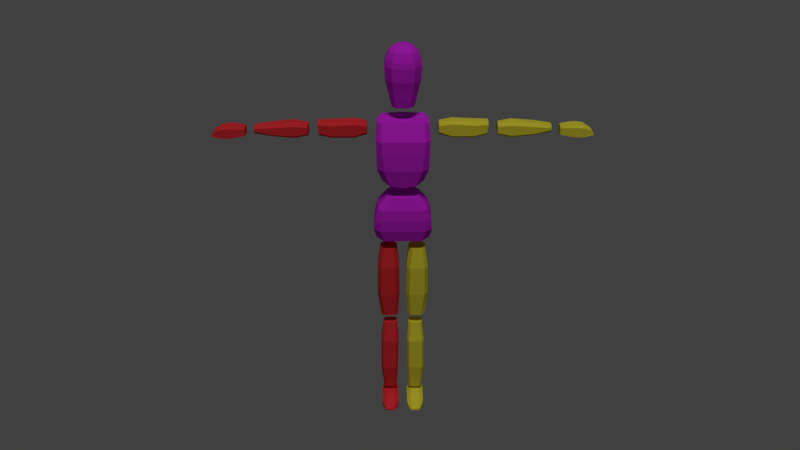 # Source: mannequinNoJoints.blend  (saved by Blender 2.78.0; exported with 4.5.12 LTS)
import bpy
from mathutils import Matrix  # noqa: F401  (used for matrix-valued properties, if any)

bpy.ops.wm.read_factory_settings(use_empty=True)
scene = bpy.context.scene
scene.name = 'Scene'

# ---- collections
col_collection_1 = bpy.data.collections.new('Collection 1'); scene.collection.children.link(col_collection_1)

# ---- materials (node trees are filled in below, after node groups)
mat_nojoints_left_side = bpy.data.materials.new('NoJoints Left Side')
mat_nojoints_left_side.alpha_threshold = 0.0
mat_nojoints_left_side.use_transparent_shadow = False
mat_nojoints_left_side.diffuse_color = (0.8, 0.7141, 0.04545, 1.0)
mat_nojoints_left_side.roughness = 0.5
mat_nojoints_centre_body = bpy.data.materials.new('NoJoints Centre Body')
mat_nojoints_centre_body.alpha_threshold = 0.0
mat_nojoints_centre_body.use_transparent_shadow = False
mat_nojoints_centre_body.diffuse_color = (0.7083, 0.02346, 0.8, 1.0)
mat_nojoints_centre_body.roughness = 0.5
mat_nojoints_right_side = bpy.data.materials.new('NoJoints Right Side')
mat_nojoints_right_side.alpha_threshold = 0.0
mat_nojoints_right_side.use_transparent_shadow = False
mat_nojoints_right_side.diffuse_color = (0.8, 0.03469, 0.04255, 1.0)
mat_nojoints_right_side.roughness = 0.5

# ---- material node trees

# ---- world
world_world = bpy.data.worlds.new('World'); scene.world = world_world
world_world.color = (0.05088, 0.05088, 0.05088)
world_world.use_sun_shadow = False
world_world.sun_shadow_jitter_overblur = 0.0
world_world.cycles.sampling_method = 'MANUAL'

# ---- cameras
cam_camera = bpy.data.cameras.new('Camera')
cam_camera.clip_end = 100.0
cam_camera.lens = 35.0
cam_camera.sensor_width = 32.0
cam_camera.sensor_height = 18.0
cam_camera.ortho_scale = 7.314
cam_camera.dof.focus_distance = 0.0
cam_camera.dof.aperture_fstop = 128.0

# ---- lights
light_lamp = bpy.data.lights.new('Lamp', 'SUN')
light_lamp.transmission_factor = 0.0
light_lamp.cutoff_distance = 30.0
light_lamp.angle = 0.1993
light_lamp.energy = 1.0
light_lamp.shadow_buffer_clip_start = 1.001
light_lamp.shadow_soft_size = 0.1
light_lamp.shadow_cascade_max_distance = 1000.0

# ---- meshes
me_cube = bpy.data.meshes.new('Cube')
me_cube.from_pydata([(0.1197, 0.04828, 0.9121), (0.1197, -0.01816, 0.9075), (0.05196, -0.05485, 1.116), (0.08609, -0.04568, 0.8983), (0.07183, 0.04675, 1.116), (0.07183, -0.02732, 1.116), (0.05196, 0.07428, 1.116), (0.08609, 0.07581, 0.9029), (0.1314, 0.0712, 0.9553), (0.1263, 0.0712, 1.008), (0.1136, 0.0712, 1.06), (0.1012, 0.09873, 0.9553), (0.09958, 0.09873, 1.008), (0.09029, 0.09873, 1.06), (0.1314, -0.03649, 0.9553), (0.1263, -0.0426, 1.008), (0.1136, -0.0426, 1.06), (0.09029, -0.07013, 1.06), (0.09958, -0.07013, 1.008), (0.1012, -0.06402, 0.9553), (0.09176, 0.04064, 1.198), (0.09176, -0.03191, 1.192), (0.09126, -0.05485, 1.463), (0.05817, -0.05943, 1.175), (0.1111, 0.05745, 1.455), (0.1111, -0.02732, 1.455), (0.09126, 0.08498, 1.463), (0.05817, 0.06817, 1.181), (0.1126, 0.0712, 1.251), (0.1152, 0.0712, 1.319), (0.1177, 0.0712, 1.387), (0.08248, 0.09873, 1.251), (0.08846, 0.09873, 1.319), (0.09444, 0.09873, 1.387), (0.1126, -0.05177, 1.251), (0.1152, -0.05788, 1.319), (0.1177, -0.05788, 1.387), (0.09444, -0.0854, 1.387), (0.08846, -0.0854, 1.319), (0.08248, -0.07929, 1.251), (0.1552, 0.02958, 1.385), (0.1552, 0.02958, 1.438), (0.1552, 0.05842, 1.385), (0.1552, 0.05842, 1.438), (0.3641, 0.02996, 1.38), (0.3692, 0.02996, 1.443), (0.3641, 0.05804, 1.38), (0.3692, 0.05804, 1.443), (0.1552, 0.01451, 1.398), (0.1552, 0.01451, 1.425), (0.1552, 0.07348, 1.425), (0.1552, 0.07348, 1.398), (0.3692, 0.0727, 1.43), (0.3641, 0.0727, 1.393), (0.3692, 0.01529, 1.43), (0.3641, 0.01529, 1.393), (0.2112, 0.06374, 1.37), (0.2112, 0.06374, 1.448), (0.2112, 0.02425, 1.37), (0.2112, 0.02425, 1.448), (0.2112, 0.003621, 1.383), (0.2112, 0.003621, 1.436), (0.2112, 0.08437, 1.383), (0.2112, 0.08437, 1.436), (0.3106, 0.06374, 1.443), (0.3106, 0.02425, 1.37), (0.3106, 0.08437, 1.383), (0.3106, 0.08437, 1.43), (0.3106, 0.06374, 1.37), (0.3106, 0.02425, 1.443), (0.3106, 0.003621, 1.383), (0.3106, 0.003621, 1.43), (0.4098, 0.02823, 1.38), (0.4098, 0.02823, 1.433), (0.4098, 0.05742, 1.38), (0.4098, 0.05742, 1.433), (0.6429, 0.03187, 1.39), (0.6429, 0.03187, 1.425), (0.6429, 0.05612, 1.39), (0.6429, 0.05612, 1.425), (0.4098, 0.01298, 1.392), (0.4098, 0.01298, 1.42), (0.4098, 0.07267, 1.42), (0.4098, 0.07267, 1.392), (0.6429, 0.06879, 1.413), (0.6429, 0.06879, 1.403), (0.6429, 0.01921, 1.413), (0.6429, 0.01921, 1.403), (0.4696, 0.06374, 1.37), (0.4696, 0.06374, 1.442), (0.4696, 0.02425, 1.37), (0.4696, 0.02425, 1.442), (0.4696, 0.003621, 1.383), (0.4696, 0.003621, 1.429), (0.4696, 0.08437, 1.383), (0.4696, 0.08437, 1.429), (0.569, 0.06374, 1.434), (0.569, 0.02425, 1.379), (0.569, 0.08437, 1.392), (0.569, 0.08437, 1.422), (0.569, 0.06374, 1.379), (0.569, 0.02425, 1.434), (0.569, 0.003621, 1.392), (0.569, 0.003621, 1.422), (0.8305, 0.02226, 1.378), (0.8157, 0.02924, 1.404), (0.8305, 0.06292, 1.378), (0.8157, 0.05594, 1.404), (0.6816, 0.01835, 1.382), (0.6816, 0.02667, 1.42), (0.6816, 0.06683, 1.382), (0.6816, 0.05851, 1.42), (0.569, 0.003621, 1.392), (0.4098, 0.01298, 1.392), (0.8231, 0.02226, 1.395), (0.8231, 0.06292, 1.395), (0.6816, 0.06683, 1.411), (0.6816, 0.01835, 1.411), (0.7185, 0.07771, 1.378), (0.7524, 0.08079, 1.374), (0.7863, 0.07739, 1.374), (0.7863, 0.06544, 1.422), (0.7524, 0.06768, 1.427), (0.7185, 0.06566, 1.425), (0.7863, 0.007797, 1.374), (0.7524, 0.004398, 1.374), (0.7185, 0.007474, 1.378), (0.7185, 0.01953, 1.425), (0.7524, 0.01751, 1.427), (0.7863, 0.01974, 1.422), (0.7185, 0.007474, 1.416), (0.7524, 0.004398, 1.418), (0.7863, 0.007797, 1.413), (0.7863, 0.07739, 1.413), (0.7524, 0.08079, 1.418), (0.7185, 0.07771, 1.416), (0.02757, -0.008865, 0.8487), (0.1019, -0.008865, 0.8487), (0.02757, 0.03607, 0.8487), (0.1019, 0.03607, 0.8487), (0.02224, -0.004404, 0.4903), (0.1017, -0.004404, 0.4903), (0.02224, 0.03295, 0.4903), (0.1017, 0.03295, 0.4903), (0.04314, -0.02755, 0.8487), (0.08632, -0.02755, 0.8487), (0.08632, 0.05476, 0.8487), (0.04314, 0.05476, 0.8487), (0.08612, 0.04848, 0.4903), (0.03781, 0.04848, 0.4903), (0.08612, -0.01993, 0.4903), (0.03781, -0.01993, 0.4903), (0.01713, 0.04229, 0.7533), (0.1159, 0.04229, 0.7533), (0.01713, -0.01527, 0.7533), (0.1159, -0.01527, 0.7533), (0.03271, -0.04056, 0.7533), (0.1003, -0.04056, 0.7533), (0.03271, 0.06758, 0.7533), (0.1003, 0.06758, 0.7533), (0.1172, 0.03313, 0.6103), (0.0143, -0.01069, 0.6103), (0.02988, 0.05841, 0.6103), (0.1016, 0.05841, 0.6103), (0.0143, 0.03313, 0.6103), (0.1172, -0.01069, 0.6103), (0.02988, -0.03597, 0.6103), (0.1016, -0.03597, 0.6103), (0.02727, -0.002176, 0.4443), (0.09101, -0.002203, 0.4441), (0.02727, 0.02683, 0.4443), (0.09101, 0.02686, 0.4441), (0.02983, 0.003827, 0.06349), (0.09067, 0.003786, 0.06382), (0.02986, 0.03225, 0.06341), (0.09063, 0.03229, 0.06373), (0.03795, -0.01516, 0.4442), (0.08028, -0.01518, 0.4442), (0.08028, 0.03983, 0.4442), (0.03796, 0.03981, 0.4442), (0.08021, 0.04227, 0.06386), (0.04022, 0.04224, 0.06373), (0.08025, -0.006286, 0.06409), (0.04018, -0.00625, 0.06396), (0.02022, 0.04094, 0.3485), (0.1027, 0.04096, 0.3483), (0.02023, -0.01523, 0.3484), (0.1027, -0.01525, 0.3482), (0.02944, -0.03277, 0.3484), (0.09343, -0.03281, 0.3483), (0.02942, 0.05849, 0.3486), (0.09345, 0.05853, 0.3486), (0.104, 0.03826, 0.1933), (0.0225, -0.0106, 0.1929), (0.03174, 0.05573, 0.1933), (0.09473, 0.05578, 0.1935), (0.02253, 0.03823, 0.1928), (0.104, -0.01064, 0.1934), (0.03167, -0.02817, 0.1934), (0.0948, -0.02823, 0.1936), (0.02989, -0.02932, 1.521), (0.04837, -0.003894, 1.521), (0.04837, 0.02754, 1.521), (0.02989, 0.05296, 1.521), (0.03503, -0.0364, 1.553), (0.05668, -0.006596, 1.553), (0.05668, 0.03024, 1.553), (0.03503, 0.06004, 1.553), (0.04001, -0.04325, 1.594), (0.06474, -0.009214, 1.594), (0.06474, 0.03286, 1.594), (0.04001, 0.06689, 1.594), (0.04667, -0.05242, 1.64), (0.07552, -0.01272, 1.64), (0.07552, 0.03636, 1.64), (0.04667, 0.07606, 1.64), (0.04898, -0.05559, 1.699), (0.07925, -0.01393, 1.699), (0.07925, 0.03757, 1.699), (0.04898, 0.07923, 1.699), (0.04697, -0.05283, 1.721), (0.076, -0.01287, 1.721), (0.076, 0.03651, 1.721), (0.04697, 0.07647, 1.721), (0.0435, -0.04805, 1.738), (0.07039, -0.01105, 1.738), (0.07039, 0.03469, 1.738), (0.0435, 0.0717, 1.738), (0.03741, -0.03967, 1.761), (0.06053, -0.007846, 1.761), (0.06053, 0.03149, 1.761), (0.03741, 0.06331, 1.761), (0.02685, -0.02514, 1.777), (0.04345, -0.002296, 1.777), (0.04345, 0.02594, 1.777), (0.02685, 0.04878, 1.777), (0.02192, -0.01835, 1.782), (0.03546, 0.0002983, 1.782), (0.03546, 0.02334, 1.782), (0.02192, 0.04199, 1.782), (0.01719, -0.01183, 1.787), (0.02781, 0.002786, 1.787), (0.02781, 0.02086, 1.787), (0.01719, 0.03547, 1.787), (0.008513, 0.0001047, 1.791), (0.01377, 0.007346, 1.791), (0.01377, 0.0163, 1.791), (0.008513, 0.02354, 1.791), (0.02547, -0.08751, 0.0001292), (0.02535, -0.08751, 0.01835), (0.02064, 0.04787, 0.002312), (0.02052, 0.04787, 0.02823), (0.09438, -0.08751, 0.0001292), (0.09475, -0.08751, 0.02132), (0.09922, 0.04787, 0.002312), (0.09958, 0.04787, 0.0312), (0.02064, -0.02073, 0.0001292), (0.02064, -0.06585, 0.0001292), (0.02052, -0.06585, 0.02658), (0.02052, -0.03637, 0.03137), (0.09922, -0.06585, 0.0001292), (0.09922, -0.02073, 0.0001292), (0.09958, -0.03637, 0.03434), (0.09958, -0.06585, 0.02955), (0.04076, -0.117, 0.003759), (0.0404, -0.117, 0.008778), (0.07986, -0.117, 0.00304), (0.08014, -0.117, 0.008887), (0.02052, 0.03398, 0.03158), (0.09922, 0.03656, 0.0001292), (0.02064, 0.03656, 0.0001292), (0.09958, 0.03398, 0.03455), (0.08587, 0.04787, 0.002312), (0.03034, 0.04787, 0.002312), (0.03846, 0.04787, 0.04363), (0.07962, 0.04787, 0.04363), (0.03417, -0.08751, 0.0001292), (0.08293, -0.08751, 0.0001292), (0.07736, -0.08751, 0.03375), (0.04139, -0.08751, 0.03375), (0.03846, -0.03637, 0.04677), (0.07962, -0.03637, 0.04677), (0.03846, -0.06585, 0.04198), (0.07962, -0.06585, 0.04198), (0.08587, -0.02073, 0.0001292), (0.03034, -0.02073, 0.0001292), (0.08587, -0.06585, 0.0001292), (0.03034, -0.06585, 0.0001292), (0.04423, -0.117, 0.001985), (0.07618, -0.117, 0.001985), (0.07618, -0.117, 0.01249), (0.04432, -0.117, 0.01249), (0.08587, 0.03656, 0.0001292), (0.03034, 0.03656, 0.0001292), (0.03846, 0.03398, 0.04698), (0.07962, 0.03398, 0.04698), (0.03311, -0.1022, 0.0132), (0.08744, -0.1022, 0.0151), (0.08712, -0.1022, 0.001585), (0.03276, -0.1022, 0.001585), (0.03842, -0.1022, 0.001057), (0.07956, -0.1022, 0.001057), (0.07677, -0.1022, 0.02312), (0.04285, -0.1022, 0.02312), (0.02064, -0.04329, 0.0001292), (0.02052, -0.05111, 0.02897), (0.09922, -0.04329, 0.0001292), (0.09958, -0.05111, 0.03194), (0.03034, -0.04329, 0.0001292), (0.08587, -0.04329, 0.0001292), (0.07962, -0.05111, 0.04437), (0.03846, -0.05111, 0.04437), (0.02064, -0.01191, 0.0001292), (0.09958, -0.02555, 0.03437), (0.02052, -0.02555, 0.0314), (0.09922, -0.01191, 0.0001292), (0.03034, -0.01191, 0.0001292), (0.08587, -0.01191, 0.0001292), (0.07962, -0.02555, 0.0468), (0.03846, -0.02555, 0.0468), (-0.1197, 0.04828, 0.9121), (-0.1197, -0.01816, 0.9075), (-0.05196, -0.05485, 1.116), (-0.08609, -0.04568, 0.8983), (-0.07183, 0.04675, 1.116), (-0.07183, -0.02732, 1.116), (-0.05196, 0.07428, 1.116), (-0.08609, 0.07581, 0.9029), (0.0, 0.07581, 0.9029), (0.0, -0.04568, 0.8983), (0.0, 0.07428, 1.116), (0.0, -0.05485, 1.116), (-0.1314, 0.0712, 0.9553), (-0.1263, 0.0712, 1.008), (-0.1136, 0.0712, 1.06), (-0.1012, 0.09873, 0.9553), (-0.09958, 0.09873, 1.008), (-0.09029, 0.09873, 1.06), (-0.1314, -0.03649, 0.9553), (-0.1263, -0.0426, 1.008), (-0.1136, -0.0426, 1.06), (-0.09029, -0.07013, 1.06), (-0.09958, -0.07013, 1.008), (-0.1012, -0.06402, 0.9553), (0.0, 0.09873, 0.9553), (0.0, 0.09873, 1.008), (0.0, 0.09873, 1.06), (0.0, -0.07013, 1.06), (0.0, -0.07013, 1.008), (0.0, -0.06402, 0.9553), (-0.09176, 0.04064, 1.198), (-0.09176, -0.03191, 1.192), (-0.09126, -0.05485, 1.463), (-0.05817, -0.05943, 1.175), (-0.1111, 0.05745, 1.455), (-0.1111, -0.02732, 1.455), (-0.09126, 0.08498, 1.463), (-0.05817, 0.06817, 1.181), (0.0, 0.06817, 1.172), (0.0, -0.05943, 1.166), (0.0, 0.08498, 1.466), (0.0, -0.05485, 1.466), (-0.1126, 0.0712, 1.251), (-0.1152, 0.0712, 1.319), (-0.1177, 0.0712, 1.387), (-0.08248, 0.09873, 1.251), (-0.08846, 0.09873, 1.319), (-0.09444, 0.09873, 1.387), (-0.1126, -0.05177, 1.251), (-0.1152, -0.05788, 1.319), (-0.1177, -0.05788, 1.387), (-0.09444, -0.0854, 1.387), (-0.08846, -0.0854, 1.319), (-0.08248, -0.07929, 1.251), (0.0, 0.09873, 1.251), (0.0, 0.09873, 1.319), (0.0, 0.09873, 1.387), (0.0, -0.0854, 1.387), (0.0, -0.0854, 1.319), (0.0, -0.07929, 1.251), (-0.1552, 0.02958, 1.385), (-0.1552, 0.02958, 1.438), (-0.1552, 0.05842, 1.385), (-0.1552, 0.05842, 1.438), (-0.3641, 0.02996, 1.38), (-0.3692, 0.02996, 1.443), (-0.3641, 0.05804, 1.38), (-0.3692, 0.05804, 1.443), (-0.1552, 0.01451, 1.398), (-0.1552, 0.01451, 1.425), (-0.1552, 0.07348, 1.425), (-0.1552, 0.07348, 1.398), (-0.3692, 0.0727, 1.43), (-0.3641, 0.0727, 1.393), (-0.3692, 0.01529, 1.43), (-0.3641, 0.01529, 1.393), (-0.2112, 0.06374, 1.37), (-0.2112, 0.06374, 1.448), (-0.2112, 0.02425, 1.37), (-0.2112, 0.02425, 1.448), (-0.2112, 0.003621, 1.383), (-0.2112, 0.003621, 1.436), (-0.2112, 0.08437, 1.383), (-0.2112, 0.08437, 1.436), (-0.3106, 0.06374, 1.443), (-0.3106, 0.02425, 1.37), (-0.3106, 0.08437, 1.383), (-0.3106, 0.08437, 1.43), (-0.3106, 0.06374, 1.37), (-0.3106, 0.02425, 1.443), (-0.3106, 0.003621, 1.383), (-0.3106, 0.003621, 1.43), (-0.4098, 0.02823, 1.38), (-0.4098, 0.02823, 1.433), (-0.4098, 0.05742, 1.38), (-0.4098, 0.05742, 1.433), (-0.6429, 0.03187, 1.39), (-0.6429, 0.03187, 1.425), (-0.6429, 0.05612, 1.39), (-0.6429, 0.05612, 1.425), (-0.4098, 0.01298, 1.392), (-0.4098, 0.01298, 1.42), (-0.4098, 0.07267, 1.42), (-0.4098, 0.07267, 1.392), (-0.6429, 0.06879, 1.413), (-0.6429, 0.06879, 1.403), (-0.6429, 0.01921, 1.413), (-0.6429, 0.01921, 1.403), (-0.4696, 0.06374, 1.37), (-0.4696, 0.06374, 1.442), (-0.4696, 0.02425, 1.37), (-0.4696, 0.02425, 1.442), (-0.4696, 0.003621, 1.383), (-0.4696, 0.003621, 1.429), (-0.4696, 0.08437, 1.383), (-0.4696, 0.08437, 1.429), (-0.569, 0.06374, 1.434), (-0.569, 0.02425, 1.379), (-0.569, 0.08437, 1.392), (-0.569, 0.08437, 1.422), (-0.569, 0.06374, 1.379), (-0.569, 0.02425, 1.434), (-0.569, 0.003621, 1.392), (-0.569, 0.003621, 1.422), (-0.8305, 0.02226, 1.378), (-0.8157, 0.02924, 1.404), (-0.8305, 0.06292, 1.378), (-0.8157, 0.05594, 1.404), (-0.6816, 0.01835, 1.382), (-0.6816, 0.02667, 1.42), (-0.6816, 0.06683, 1.382), (-0.6816, 0.05851, 1.42), (-0.569, 0.003621, 1.392), (-0.4098, 0.01298, 1.392), (-0.8231, 0.02226, 1.395), (-0.8231, 0.06292, 1.395), (-0.6816, 0.06683, 1.411), (-0.6816, 0.01835, 1.411), (-0.7185, 0.07771, 1.378), (-0.7524, 0.08079, 1.374), (-0.7863, 0.07739, 1.374), (-0.7863, 0.06544, 1.422), (-0.7524, 0.06768, 1.427), (-0.7185, 0.06566, 1.425), (-0.7863, 0.007797, 1.374), (-0.7524, 0.004398, 1.374), (-0.7185, 0.007474, 1.378), (-0.7185, 0.01953, 1.425), (-0.7524, 0.01751, 1.427), (-0.7863, 0.01974, 1.422), (-0.7185, 0.007474, 1.416), (-0.7524, 0.004398, 1.418), (-0.7863, 0.007797, 1.413), (-0.7863, 0.07739, 1.413), (-0.7524, 0.08079, 1.418), (-0.7185, 0.07771, 1.416), (-0.02757, -0.008865, 0.8487), (-0.1019, -0.008865, 0.8487), (-0.02757, 0.03607, 0.8487), (-0.1019, 0.03607, 0.8487), (-0.02224, -0.004404, 0.4903), (-0.1017, -0.004404, 0.4903), (-0.02224, 0.03295, 0.4903), (-0.1017, 0.03295, 0.4903), (-0.04314, -0.02755, 0.8487), (-0.08632, -0.02755, 0.8487), (-0.08632, 0.05476, 0.8487), (-0.04314, 0.05476, 0.8487), (-0.08612, 0.04848, 0.4903), (-0.03781, 0.04848, 0.4903), (-0.08612, -0.01993, 0.4903), (-0.03781, -0.01993, 0.4903), (-0.01713, 0.04229, 0.7533), (-0.1159, 0.04229, 0.7533), (-0.01713, -0.01527, 0.7533), (-0.1159, -0.01527, 0.7533), (-0.03271, -0.04056, 0.7533), (-0.1003, -0.04056, 0.7533), (-0.03271, 0.06758, 0.7533), (-0.1003, 0.06758, 0.7533), (-0.1172, 0.03313, 0.6103), (-0.0143, -0.01069, 0.6103), (-0.02988, 0.05841, 0.6103), (-0.1016, 0.05841, 0.6103), (-0.0143, 0.03313, 0.6103), (-0.1172, -0.01069, 0.6103), (-0.02988, -0.03597, 0.6103), (-0.1016, -0.03597, 0.6103), (-0.02727, -0.002176, 0.4443), (-0.09101, -0.002203, 0.4441), (-0.02727, 0.02683, 0.4443), (-0.09101, 0.02686, 0.4441), (-0.02983, 0.003827, 0.06349), (-0.09067, 0.003786, 0.06382), (-0.02986, 0.03225, 0.06341), (-0.09063, 0.03229, 0.06373), (-0.03795, -0.01516, 0.4442), (-0.08028, -0.01518, 0.4442), (-0.08028, 0.03983, 0.4442), (-0.03796, 0.03981, 0.4442), (-0.08021, 0.04227, 0.06386), (-0.04022, 0.04224, 0.06373), (-0.08025, -0.006286, 0.06409), (-0.04018, -0.00625, 0.06396), (-0.02022, 0.04094, 0.3485), (-0.1027, 0.04096, 0.3483), (-0.02023, -0.01523, 0.3484), (-0.1027, -0.01525, 0.3482), (-0.02944, -0.03277, 0.3484), (-0.09343, -0.03281, 0.3483), (-0.02942, 0.05849, 0.3486), (-0.09345, 0.05853, 0.3486), (-0.104, 0.03826, 0.1933), (-0.0225, -0.0106, 0.1929), (-0.03174, 0.05573, 0.1933), (-0.09473, 0.05578, 0.1935), (-0.02253, 0.03823, 0.1928), (-0.104, -0.01064, 0.1934), (-0.03167, -0.02817, 0.1934), (-0.0948, -0.02823, 0.1936), (0.0, 0.06268, 1.521), (0.0, -0.03903, 1.521), (-0.02989, -0.02932, 1.521), (-0.04837, -0.003894, 1.521), (-0.04837, 0.02754, 1.521), (-0.02989, 0.05296, 1.521), (0.0, 0.07142, 1.553), (0.0, -0.04778, 1.553), (-0.03503, -0.0364, 1.553), (-0.05668, -0.006596, 1.553), (-0.05668, 0.03024, 1.553), (-0.03503, 0.06004, 1.553), (0.0, 0.07989, 1.594), (0.0, -0.05625, 1.594), (-0.04001, -0.04325, 1.594), (-0.06474, -0.009214, 1.594), (-0.06474, 0.03286, 1.594), (-0.04001, 0.06689, 1.594), (0.0, 0.09122, 1.64), (0.0, -0.06758, 1.64), (-0.04667, -0.05242, 1.64), (-0.07552, -0.01272, 1.64), (-0.07552, 0.03636, 1.64), (-0.04667, 0.07606, 1.64), (0.0, 0.09514, 1.699), (0.0, -0.0715, 1.699), (-0.04898, -0.05559, 1.699), (-0.07925, -0.01393, 1.699), (-0.07925, 0.03757, 1.699), (-0.04898, 0.07923, 1.699), (0.0, 0.09173, 1.721), (0.0, -0.06809, 1.721), (-0.04697, -0.05283, 1.721), (-0.076, -0.01287, 1.721), (-0.076, 0.03651, 1.721), (-0.04697, 0.07647, 1.721), (0.0, 0.08583, 1.738), (0.0, -0.06219, 1.738), (-0.0435, -0.04805, 1.738), (-0.07039, -0.01105, 1.738), (-0.07039, 0.03469, 1.738), (-0.0435, 0.0717, 1.738), (0.0, 0.07547, 1.761), (0.0, -0.05182, 1.761), (-0.03741, -0.03967, 1.761), (-0.06053, -0.007846, 1.761), (-0.06053, 0.03149, 1.761), (-0.03741, 0.06331, 1.761), (0.0, 0.0575, 1.777), (0.0, -0.03386, 1.777), (-0.02685, -0.02514, 1.777), (-0.04345, -0.002296, 1.777), (-0.04345, 0.02594, 1.777), (-0.02685, 0.04878, 1.777), (0.0, 0.04911, 1.782), (0.0, -0.02547, 1.782), (-0.02192, -0.01835, 1.782), (-0.03546, 0.0002983, 1.782), (-0.03546, 0.02334, 1.782), (-0.02192, 0.04199, 1.782), (0.0, 0.04106, 1.787), (0.0, -0.01742, 1.787), (-0.01719, -0.01183, 1.787), (-0.02781, 0.002786, 1.787), (-0.02781, 0.02086, 1.787), (-0.01719, 0.03547, 1.787), (0.0, 0.0263, 1.791), (0.0, -0.002661, 1.791), (-0.008513, 0.0001047, 1.791), (-0.01377, 0.007346, 1.791), (-0.01377, 0.0163, 1.791), (-0.008513, 0.02354, 1.791), (-0.02547, -0.08751, 0.0001292), (-0.02535, -0.08751, 0.01835), (-0.02064, 0.04787, 0.002312), (-0.02052, 0.04787, 0.02823), (-0.09438, -0.08751, 0.0001292), (-0.09475, -0.08751, 0.02132), (-0.09922, 0.04787, 0.002312), (-0.09958, 0.04787, 0.0312), (-0.02064, -0.02073, 0.0001292), (-0.02064, -0.06585, 0.0001292), (-0.02052, -0.06585, 0.02658), (-0.02052, -0.03637, 0.03137), (-0.09922, -0.06585, 0.0001292), (-0.09922, -0.02073, 0.0001292), (-0.09958, -0.03637, 0.03434), (-0.09958, -0.06585, 0.02955), (-0.04076, -0.117, 0.003759), (-0.0404, -0.117, 0.008778), (-0.07986, -0.117, 0.00304), (-0.08014, -0.117, 0.008887), (-0.02052, 0.03398, 0.03158), (-0.09922, 0.03656, 0.0001292), (-0.02064, 0.03656, 0.0001292), (-0.09958, 0.03398, 0.03455), (-0.08587, 0.04787, 0.002312), (-0.03034, 0.04787, 0.002312), (-0.03846, 0.04787, 0.04363), (-0.07962, 0.04787, 0.04363), (-0.03417, -0.08751, 0.0001292), (-0.08293, -0.08751, 0.0001292), (-0.07736, -0.08751, 0.03375), (-0.04139, -0.08751, 0.03375), (-0.03846, -0.03637, 0.04677), (-0.07962, -0.03637, 0.04677), (-0.03846, -0.06585, 0.04198), (-0.07962, -0.06585, 0.04198), (-0.08587, -0.02073, 0.0001292), (-0.03034, -0.02073, 0.0001292), (-0.08587, -0.06585, 0.0001292), (-0.03034, -0.06585, 0.0001292), (-0.04423, -0.117, 0.001985), (-0.07618, -0.117, 0.001985), (-0.07618, -0.117, 0.01249), (-0.04432, -0.117, 0.01249), (-0.08587, 0.03656, 0.0001292), (-0.03034, 0.03656, 0.0001292), (-0.03846, 0.03398, 0.04698), (-0.07962, 0.03398, 0.04698), (-0.03311, -0.1022, 0.0132), (-0.08744, -0.1022, 0.0151), (-0.08712, -0.1022, 0.001585), (-0.03276, -0.1022, 0.001585), (-0.03842, -0.1022, 0.001057), (-0.07956, -0.1022, 0.001057), (-0.07677, -0.1022, 0.02312), (-0.04285, -0.1022, 0.02312), (-0.02064, -0.04329, 0.0001292), (-0.02052, -0.05111, 0.02897), (-0.09922, -0.04329, 0.0001292), (-0.09958, -0.05111, 0.03194), (-0.03034, -0.04329, 0.0001292), (-0.08587, -0.04329, 0.0001292), (-0.07962, -0.05111, 0.04437), (-0.03846, -0.05111, 0.04437), (-0.02064, -0.01191, 0.0001292), (-0.09958, -0.02555, 0.03437), (-0.02052, -0.02555, 0.0314), (-0.09922, -0.01191, 0.0001292), (-0.03034, -0.01191, 0.0001292), (-0.08587, -0.01191, 0.0001292), (-0.07962, -0.02555, 0.0468), (-0.03846, -0.02555, 0.0468)], [], [(3, 19, 349, 329), (4, 6, 2, 5), (10, 4, 5, 16), (8, 0, 7, 11), (16, 5, 2, 17), (0, 1, 3, 7), (11, 7, 328, 344), (17, 2, 331, 347), (6, 330, 331, 2), (7, 3, 329, 328), (19, 18, 348, 349), (18, 17, 347, 348), (6, 13, 346, 330), (13, 12, 345, 346), (12, 11, 344, 345), (1, 14, 19, 3), (14, 15, 18, 19), (15, 16, 17, 18), (4, 10, 13, 6), (10, 9, 12, 13), (9, 8, 11, 12), (0, 8, 14, 1), (8, 9, 15, 14), (9, 10, 16, 15), (23, 39, 379, 359), (24, 26, 22, 25), (30, 24, 25, 36), (28, 20, 27, 31), (36, 25, 22, 37), (20, 21, 23, 27), (31, 27, 358, 374), (37, 22, 361, 377), (26, 360, 361, 22), (27, 23, 359, 358), (39, 38, 378, 379), (38, 37, 377, 378), (26, 33, 376, 360), (33, 32, 375, 376), (32, 31, 374, 375), (21, 34, 39, 23), (34, 35, 38, 39), (35, 36, 37, 38), (24, 30, 33, 26), (30, 29, 32, 33), (29, 28, 31, 32), (20, 28, 34, 21), (28, 29, 35, 34), (29, 30, 36, 35), (49, 41, 43, 50), (67, 64, 47, 52), (52, 47, 45, 54), (61, 59, 41, 49), (68, 46, 44, 65), (57, 43, 41, 59), (58, 60, 48, 40), (60, 61, 49, 48), (46, 53, 55, 44), (53, 52, 54, 55), (68, 66, 53, 46), (66, 67, 52, 53), (40, 48, 51, 42), (48, 49, 50, 51), (51, 50, 63, 62), (42, 51, 62, 56), (70, 71, 61, 60), (65, 70, 60, 58), (64, 57, 59, 69), (42, 56, 58, 40), (71, 69, 59, 61), (50, 43, 57, 63), (54, 45, 69, 71), (47, 64, 69, 45), (44, 55, 70, 65), (55, 54, 71, 70), (62, 63, 67, 66), (56, 62, 66, 68), (56, 68, 65, 58), (63, 57, 64, 67), (81, 73, 75, 82), (99, 96, 79, 84), (84, 79, 77, 86), (93, 91, 73, 81), (100, 78, 76, 97), (89, 75, 73, 91), (90, 92, 80, 72), (92, 93, 81, 80), (78, 85, 87, 76), (85, 84, 86, 87), (100, 98, 85, 78), (98, 99, 84, 85), (72, 80, 83, 74), (80, 81, 82, 83), (83, 82, 95, 94), (74, 83, 94, 88), (102, 103, 93, 92), (97, 102, 92, 90), (96, 89, 91, 101), (74, 88, 90, 72), (103, 101, 91, 93), (82, 75, 89, 95), (86, 77, 101, 103), (79, 96, 101, 77), (76, 87, 102, 97), (87, 86, 103, 102), (94, 95, 99, 98), (88, 94, 98, 100), (88, 100, 97, 90), (95, 89, 96, 99), (114, 105, 107, 115), (135, 123, 111, 116), (116, 111, 109, 117), (132, 129, 105, 114), (118, 110, 108, 126), (121, 107, 105, 129), (124, 132, 114, 104), (110, 116, 117, 108), (118, 135, 116, 110), (104, 114, 115, 106), (106, 115, 133, 120), (120, 133, 134, 119), (119, 134, 135, 118), (108, 117, 130, 126), (126, 130, 131, 125), (125, 131, 132, 124), (111, 123, 127, 109), (123, 122, 128, 127), (122, 121, 129, 128), (106, 120, 124, 104), (120, 119, 125, 124), (119, 118, 126, 125), (117, 109, 127, 130), (130, 127, 128, 131), (131, 128, 129, 132), (115, 107, 121, 133), (133, 121, 122, 134), (134, 122, 123, 135), (145, 137, 139, 146), (163, 160, 143, 148), (148, 143, 141, 150), (157, 155, 137, 145), (164, 142, 140, 161), (153, 139, 137, 155), (154, 156, 144, 136), (156, 157, 145, 144), (142, 149, 151, 140), (149, 148, 150, 151), (164, 162, 149, 142), (162, 163, 148, 149), (136, 144, 147, 138), (144, 145, 146, 147), (147, 146, 159, 158), (138, 147, 158, 152), (166, 167, 157, 156), (161, 166, 156, 154), (160, 153, 155, 165), (138, 152, 154, 136), (167, 165, 155, 157), (146, 139, 153, 159), (150, 141, 165, 167), (143, 160, 165, 141), (140, 151, 166, 161), (151, 150, 167, 166), (158, 159, 163, 162), (152, 158, 162, 164), (152, 164, 161, 154), (159, 153, 160, 163), (177, 169, 171, 178), (195, 192, 175, 180), (180, 175, 173, 182), (189, 187, 169, 177), (196, 174, 172, 193), (185, 171, 169, 187), (186, 188, 176, 168), (188, 189, 177, 176), (174, 181, 183, 172), (181, 180, 182, 183), (196, 194, 181, 174), (194, 195, 180, 181), (168, 176, 179, 170), (176, 177, 178, 179), (179, 178, 191, 190), (170, 179, 190, 184), (198, 199, 189, 188), (193, 198, 188, 186), (192, 185, 187, 197), (170, 184, 186, 168), (199, 197, 187, 189), (178, 171, 185, 191), (182, 173, 197, 199), (175, 192, 197, 173), (172, 183, 198, 193), (183, 182, 199, 198), (190, 191, 195, 194), (184, 190, 194, 196), (184, 196, 193, 186), (191, 185, 192, 195), (203, 540, 546, 207), (200, 201, 205, 204), (201, 202, 206, 205), (202, 203, 207, 206), (541, 200, 204, 547), (208, 209, 213, 212), (207, 546, 552, 211), (204, 205, 209, 208), (205, 206, 210, 209), (206, 207, 211, 210), (547, 204, 208, 553), (209, 210, 214, 213), (210, 211, 215, 214), (553, 208, 212, 559), (211, 552, 558, 215), (213, 214, 218, 217), (214, 215, 219, 218), (559, 212, 216, 565), (215, 558, 564, 219), (212, 213, 217, 216), (221, 222, 226, 225), (217, 218, 222, 221), (218, 219, 223, 222), (565, 216, 220, 571), (219, 564, 570, 223), (216, 217, 221, 220), (222, 223, 227, 226), (571, 220, 224, 577), (223, 570, 576, 227), (220, 221, 225, 224), (226, 227, 231, 230), (577, 224, 228, 583), (227, 576, 582, 231), (224, 225, 229, 228), (225, 226, 230, 229), (589, 232, 236, 595), (230, 231, 235, 234), (583, 228, 232, 589), (231, 582, 588, 235), (228, 229, 233, 232), (229, 230, 234, 233), (235, 588, 594, 239), (232, 233, 237, 236), (233, 234, 238, 237), (234, 235, 239, 238), (243, 600, 606, 247), (239, 594, 600, 243), (236, 237, 241, 240), (237, 238, 242, 241), (238, 239, 243, 242), (595, 236, 240, 601), (607, 244, 245, 246, 247, 606), (240, 241, 245, 244), (241, 242, 246, 245), (200, 541, 540, 203, 202, 201), (242, 243, 247, 246), (601, 240, 244, 607), (270, 268, 251, 250), (272, 275, 255, 254), (260, 263, 253, 252), (303, 296, 265, 291), (286, 260, 252, 277), (282, 258, 249, 279), (319, 314, 259, 280), (311, 305, 258, 282), (317, 315, 261, 284), (309, 306, 260, 286), (315, 313, 262, 261), (306, 307, 263, 260), (248, 249, 258, 257), (304, 305, 259, 256), (288, 291, 265, 264), (298, 297, 267, 266), (296, 299, 264, 265), (301, 298, 266, 289), (254, 255, 271, 269), (272, 254, 269, 292), (274, 251, 268, 294), (312, 314, 268, 270), (255, 275, 295, 271), (275, 274, 294, 295), (250, 273, 293, 270), (273, 272, 292, 293), (299, 300, 288, 264), (300, 301, 289, 288), (266, 267, 290, 289), (289, 290, 291, 288), (304, 308, 287, 257), (308, 309, 286, 287), (312, 316, 285, 256), (316, 317, 284, 285), (307, 310, 283, 263), (310, 311, 282, 283), (313, 318, 281, 262), (318, 319, 280, 281), (263, 283, 278, 253), (283, 282, 279, 278), (257, 287, 276, 248), (287, 286, 277, 276), (297, 302, 290, 267), (302, 303, 291, 290), (250, 251, 274, 273), (273, 274, 275, 272), (278, 279, 303, 302), (253, 278, 302, 297), (276, 277, 301, 300), (248, 276, 300, 299), (277, 252, 298, 301), (249, 248, 299, 296), (252, 253, 297, 298), (279, 249, 296, 303), (281, 280, 311, 310), (262, 281, 310, 307), (285, 284, 309, 308), (256, 285, 308, 304), (257, 258, 305, 304), (261, 262, 307, 306), (284, 261, 306, 309), (280, 259, 305, 311), (295, 294, 319, 318), (271, 295, 318, 313), (293, 292, 317, 316), (270, 293, 316, 312), (256, 259, 314, 312), (269, 271, 313, 315), (292, 269, 315, 317), (294, 268, 314, 319), (323, 329, 349, 343), (324, 325, 322, 326), (334, 340, 325, 324), (332, 335, 327, 320), (340, 341, 322, 325), (320, 327, 323, 321), (335, 344, 328, 327), (341, 347, 331, 322), (326, 322, 331, 330), (327, 328, 329, 323), (343, 349, 348, 342), (342, 348, 347, 341), (326, 330, 346, 337), (337, 346, 345, 336), (336, 345, 344, 335), (321, 323, 343, 338), (338, 343, 342, 339), (339, 342, 341, 340), (324, 326, 337, 334), (334, 337, 336, 333), (333, 336, 335, 332), (320, 321, 338, 332), (332, 338, 339, 333), (333, 339, 340, 334), (353, 359, 379, 373), (354, 355, 352, 356), (364, 370, 355, 354), (362, 365, 357, 350), (370, 371, 352, 355), (350, 357, 353, 351), (365, 374, 358, 357), (371, 377, 361, 352), (356, 352, 361, 360), (357, 358, 359, 353), (373, 379, 378, 372), (372, 378, 377, 371), (356, 360, 376, 367), (367, 376, 375, 366), (366, 375, 374, 365), (351, 353, 373, 368), (368, 373, 372, 369), (369, 372, 371, 370), (354, 356, 367, 364), (364, 367, 366, 363), (363, 366, 365, 362), (350, 351, 368, 362), (362, 368, 369, 363), (363, 369, 370, 364), (389, 390, 383, 381), (407, 392, 387, 404), (392, 394, 385, 387), (401, 389, 381, 399), (408, 405, 384, 386), (397, 399, 381, 383), (398, 380, 388, 400), (400, 388, 389, 401), (386, 384, 395, 393), (393, 395, 394, 392), (408, 386, 393, 406), (406, 393, 392, 407), (380, 382, 391, 388), (388, 391, 390, 389), (391, 402, 403, 390), (382, 396, 402, 391), (410, 400, 401, 411), (405, 398, 400, 410), (404, 409, 399, 397), (382, 380, 398, 396), (411, 401, 399, 409), (390, 403, 397, 383), (394, 411, 409, 385), (387, 385, 409, 404), (384, 405, 410, 395), (395, 410, 411, 394), (402, 406, 407, 403), (396, 408, 406, 402), (396, 398, 405, 408), (403, 407, 404, 397), (421, 422, 415, 413), (439, 424, 419, 436), (424, 426, 417, 419), (433, 421, 413, 431), (440, 437, 416, 418), (429, 431, 413, 415), (430, 412, 420, 432), (432, 420, 421, 433), (418, 416, 427, 425), (425, 427, 426, 424), (440, 418, 425, 438), (438, 425, 424, 439), (412, 414, 423, 420), (420, 423, 422, 421), (423, 434, 435, 422), (414, 428, 434, 423), (442, 432, 433, 443), (437, 430, 432, 442), (436, 441, 431, 429), (414, 412, 430, 428), (443, 433, 431, 441), (422, 435, 429, 415), (426, 443, 441, 417), (419, 417, 441, 436), (416, 437, 442, 427), (427, 442, 443, 426), (434, 438, 439, 435), (428, 440, 438, 434), (428, 430, 437, 440), (435, 439, 436, 429), (454, 455, 447, 445), (475, 456, 451, 463), (456, 457, 449, 451), (472, 454, 445, 469), (458, 466, 448, 450), (461, 469, 445, 447), (464, 444, 454, 472), (450, 448, 457, 456), (458, 450, 456, 475), (444, 446, 455, 454), (446, 460, 473, 455), (460, 459, 474, 473), (459, 458, 475, 474), (448, 466, 470, 457), (466, 465, 471, 470), (465, 464, 472, 471), (451, 449, 467, 463), (463, 467, 468, 462), (462, 468, 469, 461), (446, 444, 464, 460), (460, 464, 465, 459), (459, 465, 466, 458), (457, 470, 467, 449), (470, 471, 468, 467), (471, 472, 469, 468), (455, 473, 461, 447), (473, 474, 462, 461), (474, 475, 463, 462), (485, 486, 479, 477), (503, 488, 483, 500), (488, 490, 481, 483), (497, 485, 477, 495), (504, 501, 480, 482), (493, 495, 477, 479), (494, 476, 484, 496), (496, 484, 485, 497), (482, 480, 491, 489), (489, 491, 490, 488), (504, 482, 489, 502), (502, 489, 488, 503), (476, 478, 487, 484), (484, 487, 486, 485), (487, 498, 499, 486), (478, 492, 498, 487), (506, 496, 497, 507), (501, 494, 496, 506), (500, 505, 495, 493), (478, 476, 494, 492), (507, 497, 495, 505), (486, 499, 493, 479), (490, 507, 505, 481), (483, 481, 505, 500), (480, 501, 506, 491), (491, 506, 507, 490), (498, 502, 503, 499), (492, 504, 502, 498), (492, 494, 501, 504), (499, 503, 500, 493), (517, 518, 511, 509), (535, 520, 515, 532), (520, 522, 513, 515), (529, 517, 509, 527), (536, 533, 512, 514), (525, 527, 509, 511), (526, 508, 516, 528), (528, 516, 517, 529), (514, 512, 523, 521), (521, 523, 522, 520), (536, 514, 521, 534), (534, 521, 520, 535), (508, 510, 519, 516), (516, 519, 518, 517), (519, 530, 531, 518), (510, 524, 530, 519), (538, 528, 529, 539), (533, 526, 528, 538), (532, 537, 527, 525), (510, 508, 526, 524), (539, 529, 527, 537), (518, 531, 525, 511), (522, 539, 537, 513), (515, 513, 537, 532), (512, 533, 538, 523), (523, 538, 539, 522), (530, 534, 535, 531), (524, 536, 534, 530), (524, 526, 533, 536), (531, 535, 532, 525), (545, 551, 546, 540), (542, 548, 549, 543), (543, 549, 550, 544), (544, 550, 551, 545), (541, 547, 548, 542), (554, 560, 561, 555), (551, 557, 552, 546), (548, 554, 555, 549), (549, 555, 556, 550), (550, 556, 557, 551), (547, 553, 554, 548), (555, 561, 562, 556), (556, 562, 563, 557), (553, 559, 560, 554), (557, 563, 558, 552), (561, 567, 568, 562), (562, 568, 569, 563), (559, 565, 566, 560), (563, 569, 564, 558), (560, 566, 567, 561), (573, 579, 580, 574), (567, 573, 574, 568), (568, 574, 575, 569), (565, 571, 572, 566), (569, 575, 570, 564), (566, 572, 573, 567), (574, 580, 581, 575), (571, 577, 578, 572), (575, 581, 576, 570), (572, 578, 579, 573), (580, 586, 587, 581), (577, 583, 584, 578), (581, 587, 582, 576), (578, 584, 585, 579), (579, 585, 586, 580), (589, 595, 596, 590), (586, 592, 593, 587), (583, 589, 590, 584), (587, 593, 588, 582), (584, 590, 591, 585), (585, 591, 592, 586), (593, 599, 594, 588), (590, 596, 597, 591), (591, 597, 598, 592), (592, 598, 599, 593), (605, 611, 606, 600), (599, 605, 600, 594), (596, 602, 603, 597), (597, 603, 604, 598), (598, 604, 605, 599), (595, 601, 602, 596), (607, 606, 611, 610, 609, 608), (602, 608, 609, 603), (603, 609, 610, 604), (542, 543, 544, 545, 540, 541), (604, 610, 611, 605), (601, 607, 608, 602), (634, 614, 615, 632), (636, 618, 619, 639), (624, 616, 617, 627), (667, 655, 629, 660), (650, 641, 616, 624), (646, 643, 613, 622), (683, 644, 623, 678), (675, 646, 622, 669), (681, 648, 625, 679), (673, 650, 624, 670), (679, 625, 626, 677), (670, 624, 627, 671), (612, 621, 622, 613), (668, 620, 623, 669), (652, 628, 629, 655), (662, 630, 631, 661), (660, 629, 628, 663), (665, 653, 630, 662), (618, 633, 635, 619), (636, 656, 633, 618), (638, 658, 632, 615), (676, 634, 632, 678), (619, 635, 659, 639), (639, 659, 658, 638), (614, 634, 657, 637), (637, 657, 656, 636), (663, 628, 652, 664), (664, 652, 653, 665), (630, 653, 654, 631), (653, 652, 655, 654), (668, 621, 651, 672), (672, 651, 650, 673), (676, 620, 649, 680), (680, 649, 648, 681), (671, 627, 647, 674), (674, 647, 646, 675), (677, 626, 645, 682), (682, 645, 644, 683), (627, 617, 642, 647), (647, 642, 643, 646), (621, 612, 640, 651), (651, 640, 641, 650), (661, 631, 654, 666), (666, 654, 655, 667), (614, 637, 638, 615), (637, 636, 639, 638), (642, 666, 667, 643), (617, 661, 666, 642), (640, 664, 665, 641), (612, 663, 664, 640), (641, 665, 662, 616), (613, 660, 663, 612), (616, 662, 661, 617), (643, 667, 660, 613), (645, 674, 675, 644), (626, 671, 674, 645), (649, 672, 673, 648), (620, 668, 672, 649), (621, 668, 669, 622), (625, 670, 671, 626), (648, 673, 670, 625), (644, 675, 669, 623), (659, 682, 683, 658), (635, 677, 682, 659), (657, 680, 681, 656), (634, 676, 680, 657), (620, 676, 678, 623), (633, 679, 677, 635), (656, 681, 679, 633), (658, 683, 678, 632)])
me_cube.polygons.foreach_set('material_index', [1, 1, 1, 1, 1, 1, 1, 1, 1, 1, 1, 1, 1, 1, 1, 1, 1, 1, 1, 1, 1, 1, 1, 1, 1, 1, 1, 1, 1, 1, 1, 1, 1, 1, 1, 1, 1, 1, 1, 1, 1, 1, 1, 1, 1, 1, 1, 1, 0, 0, 0, 0, 0, 0, 0, 0, 0, 0, 0, 0, 0, 0, 0, 0, 0, 0, 0, 0, 0, 0, 0, 0, 0, 0, 0, 0, 0, 0, 0, 0, 0, 0, 0, 0, 0, 0, 0, 0, 0, 0, 0, 0, 0, 0, 0, 0, 0, 0, 0, 0, 0, 0, 0, 0, 0, 0, 0, 0, 0, 0, 0, 0, 0, 0, 0, 0, 0, 0, 0, 0, 0, 0, 0, 0, 0, 0, 0, 0, 0, 0, 0, 0, 0, 0, 0, 0, 0, 0, 0, 0, 0, 0, 0, 0, 0, 0, 0, 0, 0, 0, 0, 0, 0, 0, 0, 0, 0, 0, 0, 0, 0, 0, 0, 0, 0, 0, 0, 0, 0, 0, 0, 0, 0, 0, 0, 0, 0, 0, 0, 0, 0, 0, 0, 0, 0, 0, 0, 0, 0, 0, 0, 0, 0, 0, 0, 0, 1, 1, 1, 1, 1, 1, 1, 1, 1, 1, 1, 1, 1, 1, 1, 1, 1, 1, 1, 1, 1, 1, 1, 1, 1, 1, 1, 1, 1, 1, 1, 1, 1, 1, 1, 1, 1, 1, 1, 1, 1, 1, 1, 1, 1, 1, 1, 1, 1, 1, 1, 1, 1, 1, 1, 1, 1, 0, 0, 0, 0, 0, 0, 0, 0, 0, 0, 0, 0, 0, 0, 0, 0, 0, 0, 0, 0, 0, 0, 0, 0, 0, 0, 0, 0, 0, 0, 0, 0, 0, 0, 0, 0, 0, 0, 0, 0, 0, 0, 0, 0, 0, 0, 0, 0, 0, 0, 0, 0, 0, 0, 0, 0, 0, 0, 0, 0, 0, 0, 0, 0, 0, 0, 0, 0, 0, 0, 1, 1, 1, 1, 1, 1, 1, 1, 1, 1, 1, 1, 1, 1, 1, 1, 1, 1, 1, 1, 1, 1, 1, 1, 1, 1, 1, 1, 1, 1, 1, 1, 1, 1, 1, 1, 1, 1, 1, 1, 1, 1, 1, 1, 1, 1, 1, 1, 2, 2, 2, 2, 2, 2, 2, 2, 2, 2, 2, 2, 2, 2, 2, 2, 2, 2, 2, 2, 2, 2, 2, 2, 2, 2, 2, 2, 2, 2, 2, 2, 2, 2, 2, 2, 2, 2, 2, 2, 2, 2, 2, 2, 2, 2, 2, 2, 2, 2, 2, 2, 2, 2, 2, 2, 2, 2, 2, 2, 2, 2, 2, 2, 2, 2, 2, 2, 2, 2, 2, 2, 2, 2, 2, 2, 2, 2, 2, 2, 2, 2, 2, 2, 2, 2, 2, 2, 2, 2, 2, 2, 2, 2, 2, 2, 2, 2, 2, 2, 2, 2, 2, 2, 2, 2, 2, 2, 2, 2, 2, 2, 2, 2, 2, 2, 2, 2, 2, 2, 2, 2, 2, 2, 2, 2, 2, 2, 2, 2, 2, 2, 2, 2, 2, 2, 2, 2, 2, 2, 2, 2, 2, 2, 2, 2, 2, 2, 1, 1, 1, 1, 1, 1, 1, 1, 1, 1, 1, 1, 1, 1, 1, 1, 1, 1, 1, 1, 1, 1, 1, 1, 1, 1, 1, 1, 1, 1, 1, 1, 1, 1, 1, 1, 1, 1, 1, 1, 1, 1, 1, 1, 1, 1, 1, 1, 1, 1, 1, 1, 1, 1, 1, 1, 1, 2, 2, 2, 2, 2, 2, 2, 2, 2, 2, 2, 2, 2, 2, 2, 2, 2, 2, 2, 2, 2, 2, 2, 2, 2, 2, 2, 2, 2, 2, 2, 2, 2, 2, 2, 2, 2, 2, 2, 2, 2, 2, 2, 2, 2, 2, 2, 2, 2, 2, 2, 2, 2, 2, 2, 2, 2, 2, 2, 2, 2, 2, 2, 2, 2, 2, 2, 2, 2, 2])
me_cube.materials.append(mat_nojoints_left_side)
me_cube.materials.append(mat_nojoints_centre_body)
me_cube.materials.append(mat_nojoints_right_side)
me_cube.use_remesh_preserve_volume = False
me_cube.use_remesh_preserve_attributes = False
me_cube.use_mirror_vertex_groups = False
me_cube.update()
arm_armature = bpy.data.armatures.new('Armature')  # bones are not reproduced

# ---- objects
ob_armature = bpy.data.objects.new('Armature', arm_armature)
ob_mannequin_no_joints_mesh = bpy.data.objects.new('Mannequin No Joints Mesh', me_cube)
ob_lamp = bpy.data.objects.new('Lamp', light_lamp)
ob_camera = bpy.data.objects.new('Camera', cam_camera)

# ---- transforms, parenting, visibility, modifiers, constraints
ob_armature.location = (0.0, 0.0, 0.0)
ob_armature.show_in_front = True
ob_armature.lineart.crease_threshold = 0.0
ob_mannequin_no_joints_mesh.parent = ob_armature
ob_mannequin_no_joints_mesh.location = (0.0, 0.0, 0.0)
ob_mannequin_no_joints_mesh.lock_rotations_4d = False
ob_mannequin_no_joints_mesh.empty_display_type = 'ARROWS'
ob_mannequin_no_joints_mesh.lineart.crease_threshold = 0.0
_vg = ob_mannequin_no_joints_mesh.vertex_groups.new(name='Hip')
_vg.add([0, 1, 2, 3, 4, 5, 6, 7, 8, 9, 10, 11, 12, 13, 14, 15, 16, 17, 18, 19, 320, 321, 322, 323, 324, 325, 326, 327, 328, 329, 330, 331, 332, 333, 334, 335, 336, 337, 338, 339, 340, 341, 342, 343, 344, 345, 346, 347, 348, 349], 1.0, 'REPLACE')
_vg = ob_mannequin_no_joints_mesh.vertex_groups.new(name='Upper Leg.L')
_vg.add([136, 137, 138, 139, 140, 141, 142, 143, 144, 145, 146, 147, 148, 149, 150, 151, 152, 153, 154, 155, 156, 157, 158, 159, 160, 161, 162, 163, 164, 165, 166, 167], 1.0, 'REPLACE')
_vg = ob_mannequin_no_joints_mesh.vertex_groups.new(name='Lower Leg.L')
for _i, _w in zip([168, 169, 170, 171, 172, 173, 174, 175, 176, 177, 178, 179, 180, 181, 182, 183, 184, 185, 186, 187, 188, 189, 190, 191, 192, 193, 194, 195, 196, 197, 198, 199, 275], [1.0, 1.0, 1.0, 1.0, 1.0, 1.0, 1.0, 1.0, 1.0, 1.0, 1.0, 1.0, 1.0, 1.0, 1.0, 1.0, 1.0, 1.0, 1.0, 1.0, 1.0, 1.0, 1.0, 1.0, 1.0, 1.0, 1.0, 1.0, 1.0, 1.0, 1.0, 1.0, 6.749e-05]): _vg.add([_i], _w, 'REPLACE')
_vg = ob_mannequin_no_joints_mesh.vertex_groups.new(name='Upper Foot.L')
for _i, _w in zip([250, 251, 254, 255, 256, 257, 258, 259, 260, 261, 262, 263, 268, 269, 270, 271, 272, 273, 274, 275, 280, 281, 282, 283, 284, 285, 286, 287, 292, 293, 294, 295, 304, 305, 306, 307, 308, 309, 310, 311, 312, 313, 314, 315, 316, 317, 318, 319], [1.0, 1.0, 1.0, 1.0, 1.0, 0.25, 0.25, 1.0, 0.25, 1.0, 1.0, 0.25, 1.0, 1.0, 1.0, 1.0, 1.0, 1.0, 1.0, 1.0, 1.0, 1.0, 0.25, 0.25, 1.0, 1.0, 0.25, 0.25, 1.0, 1.0, 1.0, 1.0, 0.5, 0.5, 0.5, 0.5, 0.5, 0.5, 0.5, 0.5, 1.0, 1.0, 1.0, 1.0, 1.0, 1.0, 1.0, 1.0]): _vg.add([_i], _w, 'REPLACE')
_vg = ob_mannequin_no_joints_mesh.vertex_groups.new(name='Lower Foot.L')
for _i, _w in zip([248, 249, 252, 253, 256, 257, 258, 259, 260, 261, 262, 263, 264, 265, 266, 267, 276, 277, 278, 279, 280, 281, 282, 283, 284, 285, 286, 287, 288, 289, 290, 291, 296, 297, 298, 299, 300, 301, 302, 303, 304, 305, 306, 307, 308, 309, 310, 311, 312, 313, 314, 315, 316, 317, 318, 319], [1.0, 1.0, 1.0, 1.0, 0.5, 1.0, 1.0, 0.5, 1.0, 0.5, 0.5, 1.0, 1.0, 1.0, 1.0, 1.0, 1.0, 1.0, 1.0, 1.0, 0.5, 0.5, 1.0, 1.0, 0.5, 0.5, 1.0, 1.0, 1.0, 1.0, 1.0, 1.0, 1.0, 1.0, 1.0, 1.0, 1.0, 1.0, 1.0, 1.0, 1.0, 1.0, 1.0, 1.0, 1.0, 1.0, 1.0, 1.0, 0.25, 0.25, 0.25, 0.25, 0.25, 0.25, 0.25, 0.25]): _vg.add([_i], _w, 'REPLACE')
_vg = ob_mannequin_no_joints_mesh.vertex_groups.new(name='Spine')
_vg.add([20, 21, 22, 23, 24, 25, 26, 27, 28, 29, 30, 31, 32, 33, 34, 35, 36, 37, 38, 39, 350, 351, 352, 353, 354, 355, 356, 357, 358, 359, 360, 361, 362, 363, 364, 365, 366, 367, 368, 369, 370, 371, 372, 373, 374, 375, 376, 377, 378, 379], 1.0, 'REPLACE')
_vg = ob_mannequin_no_joints_mesh.vertex_groups.new(name='Upper Arm.L')
for _i, _w in zip([30, 40, 41, 42, 43, 44, 45, 46, 47, 48, 49, 50, 51, 52, 53, 54, 55, 56, 57, 58, 59, 60, 61, 62, 63, 64, 65, 66, 67, 68, 69, 70, 71], [0.02706, 1.0, 1.0, 1.0, 1.0, 1.0, 1.0, 1.0, 1.0, 1.0, 1.0, 1.0, 1.0, 1.0, 1.0, 1.0, 1.0, 1.0, 1.0, 1.0, 1.0, 1.0, 1.0, 1.0, 1.0, 1.0, 1.0, 1.0, 1.0, 1.0, 1.0, 1.0, 1.0]): _vg.add([_i], _w, 'REPLACE')
_vg = ob_mannequin_no_joints_mesh.vertex_groups.new(name='Lower Arm.L')
_vg.add([72, 73, 74, 75, 76, 77, 78, 79, 80, 81, 82, 83, 84, 85, 86, 87, 88, 89, 90, 91, 92, 93, 94, 95, 96, 97, 98, 99, 100, 101, 102, 103], 1.0, 'REPLACE')
_vg = ob_mannequin_no_joints_mesh.vertex_groups.new(name='Hand.L')
_vg.add([104, 105, 106, 107, 108, 109, 110, 111, 114, 115, 116, 117, 118, 119, 120, 121, 122, 123, 124, 125, 126, 127, 128, 129, 130, 131, 132, 133, 134, 135], 1.0, 'REPLACE')
_vg = ob_mannequin_no_joints_mesh.vertex_groups.new(name='Head')
_vg.add([200, 201, 202, 203, 204, 205, 206, 207, 208, 209, 210, 211, 212, 213, 214, 215, 216, 217, 218, 219, 220, 221, 222, 223, 224, 225, 226, 227, 228, 229, 230, 231, 232, 233, 234, 235, 236, 237, 238, 239, 240, 241, 242, 243, 244, 245, 246, 247, 540, 541, 542, 543, 544, 545, 546, 547, 548, 549, 550, 551, 552, 553, 554, 555, 556, 557, 558, 559, 560, 561, 562, 563, 564, 565, 566, 567, 568, 569, 570, 571, 572, 573, 574, 575, 576, 577, 578, 579, 580, 581, 582, 583, 584, 585, 586, 587, 588, 589, 590, 591, 592, 593, 594, 595, 596, 597, 598, 599, 600, 601, 602, 603, 604, 605, 606, 607, 608, 609, 610, 611], 1.0, 'REPLACE')
_vg = ob_mannequin_no_joints_mesh.vertex_groups.new(name='Upper Arm.R')
for _i, _w in zip([364, 380, 381, 382, 383, 384, 385, 386, 387, 388, 389, 390, 391, 392, 393, 394, 395, 396, 397, 398, 399, 400, 401, 402, 403, 404, 405, 406, 407, 408, 409, 410, 411], [0.02706, 1.0, 1.0, 1.0, 1.0, 1.0, 1.0, 1.0, 1.0, 1.0, 1.0, 1.0, 1.0, 1.0, 1.0, 1.0, 1.0, 1.0, 1.0, 1.0, 1.0, 1.0, 1.0, 1.0, 1.0, 1.0, 1.0, 1.0, 1.0, 1.0, 1.0, 1.0, 1.0]): _vg.add([_i], _w, 'REPLACE')
_vg = ob_mannequin_no_joints_mesh.vertex_groups.new(name='Lower Arm.R')
_vg.add([412, 413, 414, 415, 416, 417, 418, 419, 420, 421, 422, 423, 424, 425, 426, 427, 428, 429, 430, 431, 432, 433, 434, 435, 436, 437, 438, 439, 440, 441, 442, 443], 1.0, 'REPLACE')
_vg = ob_mannequin_no_joints_mesh.vertex_groups.new(name='Hand.R')
_vg.add([444, 445, 446, 447, 448, 449, 450, 451, 454, 455, 456, 457, 458, 459, 460, 461, 462, 463, 464, 465, 466, 467, 468, 469, 470, 471, 472, 473, 474, 475], 1.0, 'REPLACE')
_vg = ob_mannequin_no_joints_mesh.vertex_groups.new(name='Upper Leg.R')
_vg.add([476, 477, 478, 479, 480, 481, 482, 483, 484, 485, 486, 487, 488, 489, 490, 491, 492, 493, 494, 495, 496, 497, 498, 499, 500, 501, 502, 503, 504, 505, 506, 507], 1.0, 'REPLACE')
_vg = ob_mannequin_no_joints_mesh.vertex_groups.new(name='Lower Leg.R')
_vg.add([508, 509, 510, 511, 512, 513, 514, 515, 516, 517, 518, 519, 520, 521, 522, 523, 524, 525, 526, 527, 528, 529, 530, 531, 532, 533, 534, 535, 536, 537, 538, 539], 1.0, 'REPLACE')
_vg = ob_mannequin_no_joints_mesh.vertex_groups.new(name='Upper Foot.R')
for _i, _w in zip([614, 615, 618, 619, 620, 621, 622, 623, 624, 625, 626, 627, 632, 633, 634, 635, 636, 637, 638, 639, 644, 645, 646, 647, 648, 649, 650, 651, 656, 657, 658, 659, 668, 669, 670, 671, 672, 673, 674, 675, 676, 677, 678, 679, 680, 681, 682, 683], [1.0, 1.0, 1.0, 1.0, 1.0, 0.25, 0.25, 1.0, 0.25, 1.0, 1.0, 0.25, 1.0, 1.0, 1.0, 1.0, 1.0, 1.0, 1.0, 1.0, 1.0, 1.0, 0.25, 0.25, 1.0, 1.0, 0.25, 0.25, 1.0, 1.0, 1.0, 1.0, 0.5, 0.5, 0.5, 0.5, 0.5, 0.5, 0.5, 0.5, 1.0, 1.0, 1.0, 1.0, 1.0, 1.0, 1.0, 1.0]): _vg.add([_i], _w, 'REPLACE')
_vg = ob_mannequin_no_joints_mesh.vertex_groups.new(name='Lower Foot.R')
for _i, _w in zip([612, 613, 616, 617, 620, 621, 622, 623, 624, 625, 626, 627, 628, 629, 630, 631, 640, 641, 642, 643, 644, 645, 646, 647, 648, 649, 650, 651, 652, 653, 654, 655, 660, 661, 662, 663, 664, 665, 666, 667, 668, 669, 670, 671, 672, 673, 674, 675, 676, 677, 678, 679, 680, 681, 682, 683], [1.0, 1.0, 1.0, 1.0, 0.5, 1.0, 1.0, 0.5, 1.0, 0.5, 0.5, 1.0, 1.0, 1.0, 1.0, 1.0, 1.0, 1.0, 1.0, 1.0, 0.5, 0.5, 1.0, 1.0, 0.5, 0.5, 1.0, 1.0, 1.0, 1.0, 1.0, 1.0, 1.0, 1.0, 1.0, 1.0, 1.0, 1.0, 1.0, 1.0, 1.0, 1.0, 1.0, 1.0, 1.0, 1.0, 1.0, 1.0, 0.25, 0.25, 0.25, 0.25, 0.25, 0.25, 0.25, 0.25]): _vg.add([_i], _w, 'REPLACE')
_vg = ob_mannequin_no_joints_mesh.vertex_groups.new(name='Leg IK.R')
for _i, _w in zip([520, 638], [0.04952, 0.01854]): _vg.add([_i], _w, 'REPLACE')
_m = ob_mannequin_no_joints_mesh.modifiers.new('Armature', 'ARMATURE')
_m.object = ob_armature
ob_lamp.location = (0.02494, -2.829, 5.904)
ob_lamp.rotation_euler = (-0.3266, -0.3909, 2.308)
ob_lamp.lock_rotations_4d = False
ob_lamp.empty_display_type = 'ARROWS'
ob_lamp.color = (0.0, 0.0, 0.0, 0.0)
ob_lamp.lineart.crease_threshold = 0.0
ob_camera.location = (-0.05648, -3.547, 2.723)
ob_camera.rotation_euler = (1.109, -0.0, -0.0123)
ob_camera.lock_rotations_4d = False
ob_camera.empty_display_type = 'ARROWS'
ob_camera.color = (0.0, 0.0, 0.0, 0.0)
ob_camera.display_type = 'WIRE'
ob_camera.lineart.crease_threshold = 0.0

# ---- collection membership
col_collection_1.objects.link(ob_armature)
col_collection_1.objects.link(ob_mannequin_no_joints_mesh)
col_collection_1.objects.link(ob_lamp)
col_collection_1.objects.link(ob_camera)

# ---- scene / render settings (as saved in the file)
scene.camera = ob_camera
scene.frame_start = 1; scene.frame_end = 12; scene.frame_set(1)
scene.render.engine = 'BLENDER_EEVEE_NEXT'
scene.render.resolution_percentage = 50
scene.render.dither_intensity = 0.0
scene.cycles.use_denoising = False
scene.cycles.samples = 128
scene.cycles.sampling_pattern = 'TABULATED_SOBOL'
scene.cycles.light_sampling_threshold = 0.0
scene.cycles.use_adaptive_sampling = False
scene.cycles.use_light_tree = False
scene.cycles.blur_glossy = 0.0
scene.cycles.sample_clamp_indirect = 0.0
scene.view_settings.view_transform = 'Standard'
bpy.context.view_layer.update()
